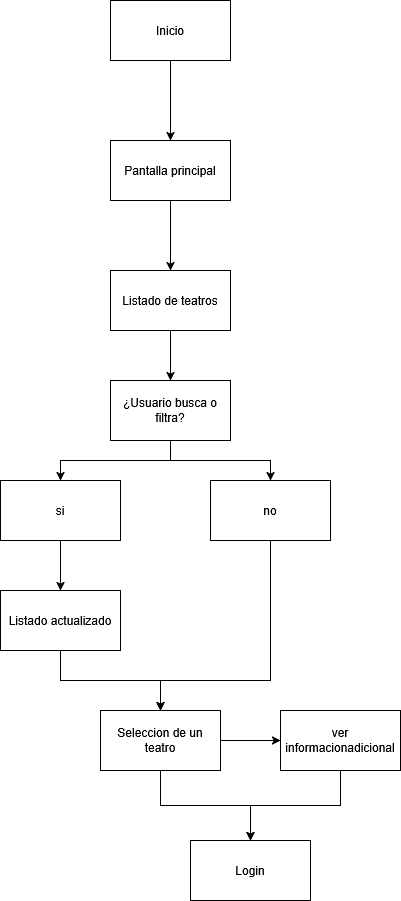

The diagram above was exported from draw.io. Its source (the exported page's mxGraphModel, read from the mxfile embedded in the PNG):
<mxGraphModel dx="786" dy="419" grid="1" gridSize="10" guides="1" tooltips="1" connect="1" arrows="1" fold="1" page="1" pageScale="1" pageWidth="827" pageHeight="1169" math="0" shadow="0">
  <root>
    <mxCell id="0" />
    <mxCell id="1" parent="0" />
    <mxCell id="55up6m2l_jUH98VcmlPj-3" edge="1" parent="1" source="55up6m2l_jUH98VcmlPj-1" style="edgeStyle=orthogonalEdgeStyle;rounded=0;orthogonalLoop=1;jettySize=auto;html=1;exitX=0.5;exitY=1;exitDx=0;exitDy=0;entryX=0.5;entryY=0;entryDx=0;entryDy=0;" target="55up6m2l_jUH98VcmlPj-2">
      <mxGeometry relative="1" as="geometry" />
    </mxCell>
    <mxCell id="55up6m2l_jUH98VcmlPj-1" parent="1" style="rounded=0;whiteSpace=wrap;html=1;" value="Inicio" vertex="1">
      <mxGeometry height="60" width="120" x="200" y="120" as="geometry" />
    </mxCell>
    <mxCell id="55up6m2l_jUH98VcmlPj-5" edge="1" parent="1" source="55up6m2l_jUH98VcmlPj-2" style="edgeStyle=orthogonalEdgeStyle;rounded=0;orthogonalLoop=1;jettySize=auto;html=1;exitX=0.5;exitY=1;exitDx=0;exitDy=0;entryX=0.5;entryY=0;entryDx=0;entryDy=0;" target="55up6m2l_jUH98VcmlPj-4">
      <mxGeometry relative="1" as="geometry" />
    </mxCell>
    <mxCell id="55up6m2l_jUH98VcmlPj-2" parent="1" style="rounded=0;whiteSpace=wrap;html=1;" value="Pantalla principal" vertex="1">
      <mxGeometry height="60" width="120" x="200" y="260" as="geometry" />
    </mxCell>
    <mxCell id="55up6m2l_jUH98VcmlPj-23" edge="1" parent="1" source="55up6m2l_jUH98VcmlPj-4" style="edgeStyle=orthogonalEdgeStyle;rounded=0;orthogonalLoop=1;jettySize=auto;html=1;exitX=0.5;exitY=1;exitDx=0;exitDy=0;entryX=0.5;entryY=0;entryDx=0;entryDy=0;" target="55up6m2l_jUH98VcmlPj-6">
      <mxGeometry relative="1" as="geometry" />
    </mxCell>
    <mxCell id="55up6m2l_jUH98VcmlPj-4" parent="1" style="rounded=0;whiteSpace=wrap;html=1;" value="Listado de teatros" vertex="1">
      <mxGeometry height="60" width="120" x="200" y="390" as="geometry" />
    </mxCell>
    <mxCell id="55up6m2l_jUH98VcmlPj-11" edge="1" parent="1" source="55up6m2l_jUH98VcmlPj-6" style="edgeStyle=orthogonalEdgeStyle;rounded=0;orthogonalLoop=1;jettySize=auto;html=1;exitX=0.5;exitY=1;exitDx=0;exitDy=0;entryX=0.5;entryY=0;entryDx=0;entryDy=0;" target="55up6m2l_jUH98VcmlPj-7">
      <mxGeometry relative="1" as="geometry">
        <Array as="points">
          <mxPoint x="260" y="580" />
          <mxPoint x="150" y="580" />
        </Array>
      </mxGeometry>
    </mxCell>
    <mxCell id="55up6m2l_jUH98VcmlPj-12" edge="1" parent="1" source="55up6m2l_jUH98VcmlPj-6" style="edgeStyle=orthogonalEdgeStyle;rounded=0;orthogonalLoop=1;jettySize=auto;html=1;entryX=0.5;entryY=0;entryDx=0;entryDy=0;" target="55up6m2l_jUH98VcmlPj-8">
      <mxGeometry relative="1" as="geometry" />
    </mxCell>
    <mxCell id="55up6m2l_jUH98VcmlPj-6" parent="1" style="rounded=0;whiteSpace=wrap;html=1;" value="¿Usuario busca o filtra?" vertex="1">
      <mxGeometry height="60" width="120" x="200" y="500" as="geometry" />
    </mxCell>
    <mxCell id="55up6m2l_jUH98VcmlPj-13" edge="1" parent="1" source="55up6m2l_jUH98VcmlPj-7" style="edgeStyle=orthogonalEdgeStyle;rounded=0;orthogonalLoop=1;jettySize=auto;html=1;exitX=0.5;exitY=1;exitDx=0;exitDy=0;entryX=0.5;entryY=0;entryDx=0;entryDy=0;" target="55up6m2l_jUH98VcmlPj-9">
      <mxGeometry relative="1" as="geometry" />
    </mxCell>
    <mxCell id="55up6m2l_jUH98VcmlPj-7" parent="1" style="rounded=0;whiteSpace=wrap;html=1;" value="si" vertex="1">
      <mxGeometry height="60" width="120" x="90" y="600" as="geometry" />
    </mxCell>
    <mxCell id="55up6m2l_jUH98VcmlPj-16" edge="1" parent="1" source="55up6m2l_jUH98VcmlPj-8" style="edgeStyle=orthogonalEdgeStyle;rounded=0;orthogonalLoop=1;jettySize=auto;html=1;exitX=0.5;exitY=1;exitDx=0;exitDy=0;entryX=0.5;entryY=0;entryDx=0;entryDy=0;" target="55up6m2l_jUH98VcmlPj-14">
      <mxGeometry relative="1" as="geometry">
        <Array as="points">
          <mxPoint x="360" y="800" />
          <mxPoint x="250" y="800" />
        </Array>
      </mxGeometry>
    </mxCell>
    <mxCell id="55up6m2l_jUH98VcmlPj-8" parent="1" style="rounded=0;whiteSpace=wrap;html=1;" value="no" vertex="1">
      <mxGeometry height="60" width="120" x="300" y="600" as="geometry" />
    </mxCell>
    <mxCell id="55up6m2l_jUH98VcmlPj-15" edge="1" parent="1" source="55up6m2l_jUH98VcmlPj-9" style="edgeStyle=orthogonalEdgeStyle;rounded=0;orthogonalLoop=1;jettySize=auto;html=1;exitX=0.5;exitY=1;exitDx=0;exitDy=0;entryX=0.5;entryY=0;entryDx=0;entryDy=0;" target="55up6m2l_jUH98VcmlPj-14">
      <mxGeometry relative="1" as="geometry" />
    </mxCell>
    <mxCell id="55up6m2l_jUH98VcmlPj-9" parent="1" style="rounded=0;whiteSpace=wrap;html=1;" value="Listado actualizado" vertex="1">
      <mxGeometry height="60" width="120" x="90" y="710" as="geometry" />
    </mxCell>
    <mxCell id="55up6m2l_jUH98VcmlPj-18" edge="1" parent="1" source="55up6m2l_jUH98VcmlPj-14" style="edgeStyle=orthogonalEdgeStyle;rounded=0;orthogonalLoop=1;jettySize=auto;html=1;exitX=1;exitY=0.5;exitDx=0;exitDy=0;" target="55up6m2l_jUH98VcmlPj-17">
      <mxGeometry relative="1" as="geometry" />
    </mxCell>
    <mxCell id="55up6m2l_jUH98VcmlPj-20" edge="1" parent="1" source="55up6m2l_jUH98VcmlPj-14" style="edgeStyle=orthogonalEdgeStyle;rounded=0;orthogonalLoop=1;jettySize=auto;html=1;exitX=0.5;exitY=1;exitDx=0;exitDy=0;entryX=0.5;entryY=0;entryDx=0;entryDy=0;" target="55up6m2l_jUH98VcmlPj-19">
      <mxGeometry relative="1" as="geometry" />
    </mxCell>
    <mxCell id="55up6m2l_jUH98VcmlPj-14" parent="1" style="rounded=0;whiteSpace=wrap;html=1;" value="Seleccion de un teatro" vertex="1">
      <mxGeometry height="60" width="120" x="190" y="830" as="geometry" />
    </mxCell>
    <mxCell id="55up6m2l_jUH98VcmlPj-22" edge="1" parent="1" source="55up6m2l_jUH98VcmlPj-17" style="edgeStyle=orthogonalEdgeStyle;rounded=0;orthogonalLoop=1;jettySize=auto;html=1;exitX=0.5;exitY=1;exitDx=0;exitDy=0;entryX=0.5;entryY=0;entryDx=0;entryDy=0;" target="55up6m2l_jUH98VcmlPj-19">
      <mxGeometry relative="1" as="geometry" />
    </mxCell>
    <mxCell id="55up6m2l_jUH98VcmlPj-17" parent="1" style="rounded=0;whiteSpace=wrap;html=1;" value="ver informacionadicional" vertex="1">
      <mxGeometry height="60" width="120" x="370" y="830" as="geometry" />
    </mxCell>
    <mxCell id="55up6m2l_jUH98VcmlPj-19" parent="1" style="rounded=0;whiteSpace=wrap;html=1;" value="Login" vertex="1">
      <mxGeometry height="60" width="120" x="280" y="960" as="geometry" />
    </mxCell>
  </root>
</mxGraphModel>